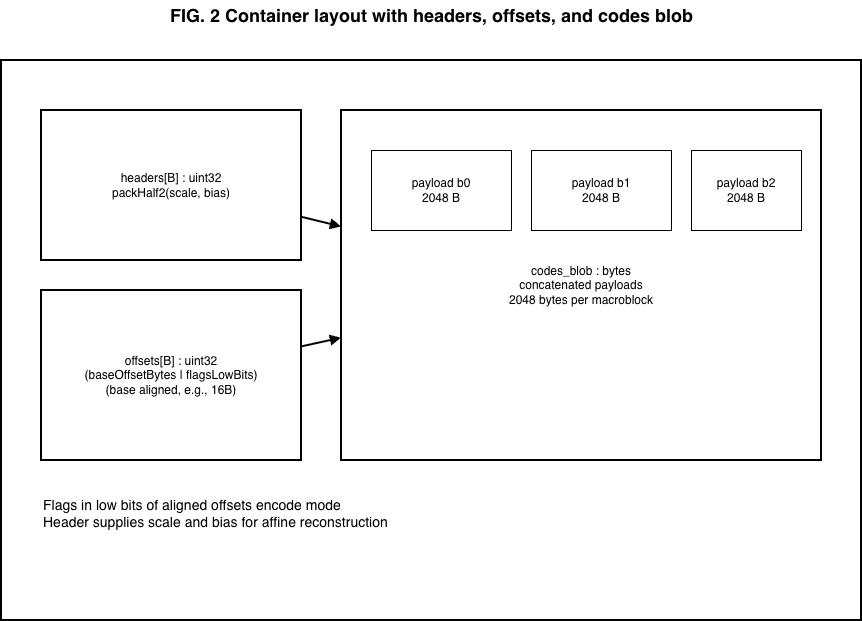

The diagram above was exported from draw.io. Its source (the exported page's mxGraphModel, read from the mxfile embedded in the PNG):
<mxGraphModel dx="1372" dy="754" grid="1" gridSize="10" guides="1" tooltips="1" connect="1" arrows="1" fold="1" page="1" pageScale="1" pageWidth="1100" pageHeight="850" math="0" shadow="0">
  <root>
    <mxCell id="0" />
    <mxCell id="1" parent="0" />
    <mxCell id="t" parent="1" style="text;html=1;strokeColor=none;fillColor=none;align=center;verticalAlign=middle;fontSize=18;fontStyle=1;" value="FIG. 2  Container layout with headers, offsets, and codes blob" vertex="1">
      <mxGeometry height="30" width="840" x="130" y="30" as="geometry" />
    </mxCell>
    <mxCell id="outer" parent="1" style="rounded=0;whiteSpace=wrap;html=1;strokeWidth=2;" value="Quantized tensor container" vertex="1">
      <mxGeometry height="560" width="860" x="120" y="90" as="geometry" />
    </mxCell>
    <mxCell id="headers" parent="1" style="rounded=0;whiteSpace=wrap;html=1;strokeWidth=2;" value="headers[B] : uint32&#10;packHalf2(scale, bias)" vertex="1">
      <mxGeometry height="150" width="260" x="160" y="140" as="geometry" />
    </mxCell>
    <mxCell id="offsets" parent="1" style="rounded=0;whiteSpace=wrap;html=1;strokeWidth=2;" value="offsets[B] : uint32&#10;(baseOffsetBytes | flagsLowBits)&#10;(base aligned, e.g., 16B)" vertex="1">
      <mxGeometry height="170" width="260" x="160" y="320" as="geometry" />
    </mxCell>
    <mxCell id="codes" parent="1" style="rounded=0;whiteSpace=wrap;html=1;strokeWidth=2;" value="codes_blob : bytes&#10;concatenated payloads&#10;2048 bytes per macroblock" vertex="1">
      <mxGeometry height="350" width="480" x="460" y="140" as="geometry" />
    </mxCell>
    <mxCell id="p0" parent="1" style="rounded=0;whiteSpace=wrap;html=1;strokeColor=#000000;fillColor=#ffffff;" value="payload b0&#10;2048 B" vertex="1">
      <mxGeometry height="80" width="140" x="490" y="180" as="geometry" />
    </mxCell>
    <mxCell id="p1" parent="1" style="rounded=0;whiteSpace=wrap;html=1;strokeColor=#000000;fillColor=#ffffff;" value="payload b1&#10;2048 B" vertex="1">
      <mxGeometry height="80" width="140" x="650" y="180" as="geometry" />
    </mxCell>
    <mxCell id="p2" parent="1" style="rounded=0;whiteSpace=wrap;html=1;strokeColor=#000000;fillColor=#ffffff;" value="payload b2&#10;2048 B" vertex="1">
      <mxGeometry height="80" width="110" x="810" y="180" as="geometry" />
    </mxCell>
    <mxCell id="ann" parent="1" style="text;html=1;strokeColor=none;fillColor=none;align=left;verticalAlign=top;fontSize=14;" value="Flags in low bits of aligned offsets encode mode&#10;Header supplies scale and bias for affine reconstruction" vertex="1">
      <mxGeometry height="60" width="780" x="160" y="520" as="geometry" />
    </mxCell>
    <mxCell id="e1" edge="1" parent="1" source="offsets" style="endArrow=block;html=1;strokeWidth=2;" target="codes" value="">
      <mxGeometry relative="1" as="geometry" />
    </mxCell>
    <mxCell id="e2" edge="1" parent="1" source="headers" style="endArrow=block;html=1;strokeWidth=2;" target="codes" value="">
      <mxGeometry relative="1" as="geometry" />
    </mxCell>
  </root>
</mxGraphModel>